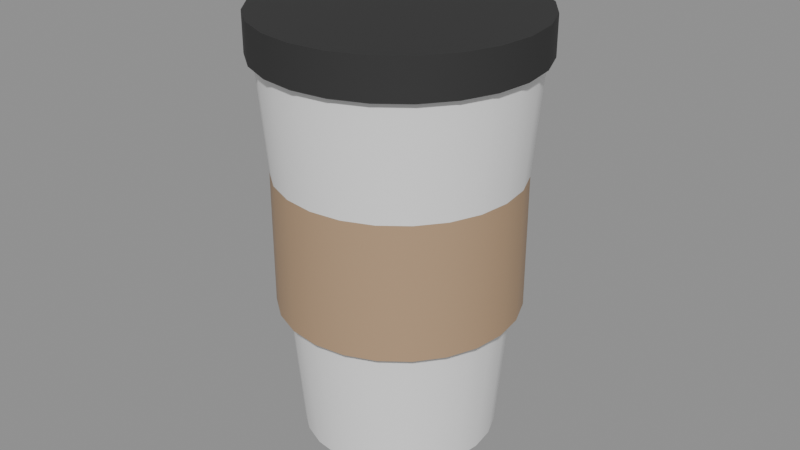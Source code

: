 # Source: SM_Coffee.blend  (saved by Blender 5.3.31; exported with 4.5.12 LTS)
import bpy
from mathutils import Matrix  # noqa: F401  (used for matrix-valued properties, if any)

bpy.ops.wm.read_factory_settings(use_empty=True)
scene = bpy.context.scene
scene.name = 'Scene'

# ---- materials (node trees are filled in below, after node groups)
mat_m_white = bpy.data.materials.new('M_White')
mat_m_white.diffuse_color = (0.9, 0.9, 0.9, 1.0)
mat_m_c_442917_0 = bpy.data.materials.new('M_C_442917_0')
mat_m_c_442917_0.diffuse_color = (0.45, 0.3, 0.18, 1.0)
mat_m_blackpolymer = bpy.data.materials.new('M_BlackPolymer')
mat_m_blackpolymer.diffuse_color = (0.03, 0.03, 0.03, 1.0)

# ---- node groups
ng_smooth_by_angle = bpy.data.node_groups.new('Smooth by Angle', 'GeometryNodeTree')
_s = ng_smooth_by_angle.interface.new_socket(name='Mesh', in_out='OUTPUT', socket_type='NodeSocketGeometry')
_s = ng_smooth_by_angle.interface.new_socket(name='Mesh', in_out='INPUT', socket_type='NodeSocketGeometry')
_s = ng_smooth_by_angle.interface.new_socket(name='Angle', in_out='INPUT', socket_type='NodeSocketFloat')
_s.subtype = 'ANGLE'
_s.default_value = 0.5236
_s.min_value = 0.0
_s.max_value = 3.142
_s.description = 'Maximum face angle for smooth edges'
_s = ng_smooth_by_angle.interface.new_socket(name='Ignore Sharpness', in_out='INPUT', socket_type='NodeSocketBool')
_s.force_non_field = True
ng_smooth_by_angle.is_modifier = True
_N = ng_smooth_by_angle.nodes; _L = ng_smooth_by_angle.links
n0 = _N.new('GeometryNodeSetShadeSmooth'); n0.name = 'Set Shade Smooth'; n0.location = (120, -80)
n0.domain = 'EDGE'
n1 = _N.new('GeometryNodeSetShadeSmooth'); n1.name = 'Set Shade Smooth.001'; n1.location = (300, -80)
n2 = _N.new('NodeGroupOutput'); n2.name = 'Group Output'; n2.location = (480, -80)
n3 = _N.new('GeometryNodeInputMeshEdgeAngle'); n3.name = 'Edge Angle'; n3.location = (-440, -240)
n4 = _N.new('NodeGroupInput'); n4.name = 'Group Input'; n4.location = (-80, -80)
n5 = _N.new('GeometryNodeInputEdgeSmooth'); n5.name = 'Is Edge Smooth'; n5.location = (-260, -120)
n6 = _N.new('GeometryNodeInputShadeSmooth'); n6.name = 'Is Shade Smooth'; n6.location = (-440, -397)
n7 = _N.new('FunctionNodeCompare'); n7.name = 'Compare'; n7.location = (-260, -260)
n7.operation = 'LESS_EQUAL'
n8 = _N.new('FunctionNodeBooleanMath'); n8.name = 'Boolean Math.001'; n8.location = (-80, -260)
n9 = _N.new('NodeGroupInput'); n9.name = 'Group Input.001'; n9.location = (-440, -329)
n10 = _N.new('NodeGroupInput'); n10.name = 'Group Input.002'; n10.location = (-259, -189)
n11 = _N.new('FunctionNodeBooleanMath'); n11.name = 'Boolean Math'; n11.location = (-80, -149)
n11.operation = 'OR'
n12 = _N.new('FunctionNodeBooleanMath'); n12.name = 'Boolean Math.002'; n12.location = (-260, -380)
n12.operation = 'OR'
n13 = _N.new('NodeGroupInput'); n13.name = 'Group Input.003'; n13.location = (-440, -460)
_L.new(n3.outputs[0], n7.inputs[0])
_L.new(n1.outputs[0], n2.inputs[0])
_L.new(n9.outputs[1], n7.inputs[1])
_L.new(n7.outputs[0], n8.inputs[0])
_L.new(n4.outputs[0], n0.inputs[0])
_L.new(n0.outputs[0], n1.inputs[0])
_L.new(n8.outputs[0], n0.inputs[2])
_L.new(n10.outputs[2], n11.inputs[1])
_L.new(n5.outputs[0], n11.inputs[0])
_L.new(n11.outputs[0], n0.inputs[1])
_L.new(n13.outputs[2], n12.inputs[1])
_L.new(n6.outputs[0], n12.inputs[0])
_L.new(n12.outputs[0], n8.inputs[1])
n2.is_active_output = True

# ---- material node trees
mat_m_white.use_nodes = True; mat_m_white.node_tree.nodes.clear()
_N = mat_m_white.node_tree.nodes; _L = mat_m_white.node_tree.links
n0 = _N.new('ShaderNodeBsdfPrincipled'); n0.name = 'Principled BSDF'; n0.location = (-200, 100)
n0.inputs[0].default_value = (0.9, 0.9, 0.9, 1.0)
n0.inputs[2].default_value = 0.6
n0.inputs[10].default_value = 0.005
n1 = _N.new('ShaderNodeOutputMaterial'); n1.name = 'Material Output'; n1.location = (200, 100)
_L.new(n0.outputs[0], n1.inputs[0])
n1.is_active_output = True
mat_m_c_442917_0.use_nodes = True; mat_m_c_442917_0.node_tree.nodes.clear()
_N = mat_m_c_442917_0.node_tree.nodes; _L = mat_m_c_442917_0.node_tree.links
n0 = _N.new('ShaderNodeBsdfPrincipled'); n0.name = 'Principled BSDF'; n0.location = (-200, 100)
n0.inputs[0].default_value = (0.45, 0.3, 0.18, 1.0)
n0.inputs[10].default_value = 0.005
n1 = _N.new('ShaderNodeOutputMaterial'); n1.name = 'Material Output'; n1.location = (200, 100)
_L.new(n0.outputs[0], n1.inputs[0])
n1.is_active_output = True
mat_m_blackpolymer.use_nodes = True; mat_m_blackpolymer.node_tree.nodes.clear()
_N = mat_m_blackpolymer.node_tree.nodes; _L = mat_m_blackpolymer.node_tree.links
n0 = _N.new('ShaderNodeBsdfPrincipled'); n0.name = 'Principled BSDF'; n0.location = (-200, 100)
n0.inputs[0].default_value = (0.03, 0.03, 0.03, 1.0)
n0.inputs[2].default_value = 0.85
n0.inputs[10].default_value = 0.005
n1 = _N.new('ShaderNodeOutputMaterial'); n1.name = 'Material Output'; n1.location = (200, 100)
_L.new(n0.outputs[0], n1.inputs[0])
n1.is_active_output = True

# ---- meshes
me_sm_coffee = bpy.data.meshes.new('SM_Coffee')
me_sm_coffee.from_pydata([(0.0, 0.03, 0.0), (0.0, 0.04, 0.12), (0.007765, 0.02898, 0.0), (0.01035, 0.03864, 0.12), (0.015, 0.02598, 0.0), (0.02, 0.03464, 0.12), (0.02121, 0.02121, 0.0), (0.02828, 0.02828, 0.12), (0.02598, 0.015, 0.0), (0.03464, 0.02, 0.12), (0.02898, 0.007765, 0.0), (0.03864, 0.01035, 0.12), (0.03, 0.0, 0.0), (0.04, 0.0, 0.12), (0.02898, -0.007765, 0.0), (0.03864, -0.01035, 0.12), (0.02598, -0.015, 0.0), (0.03464, -0.02, 0.12), (0.02121, -0.02121, 0.0), (0.02828, -0.02828, 0.12), (0.015, -0.02598, 0.0), (0.02, -0.03464, 0.12), (0.007765, -0.02898, 0.0), (0.01035, -0.03864, 0.12), (0.0, -0.03, 0.0), (0.0, -0.04, 0.12), (-0.007765, -0.02898, 0.0), (-0.01035, -0.03864, 0.12), (-0.015, -0.02598, 0.0), (-0.02, -0.03464, 0.12), (-0.02121, -0.02121, 0.0), (-0.02828, -0.02828, 0.12), (-0.02598, -0.015, 0.0), (-0.03464, -0.02, 0.12), (-0.02898, -0.007765, 0.0), (-0.03864, -0.01035, 0.12), (-0.03, 0.0, 0.0), (-0.04, 0.0, 0.12), (-0.02898, 0.007765, 0.0), (-0.03864, 0.01035, 0.12), (-0.02598, 0.015, 0.0), (-0.03464, 0.02, 0.12), (-0.02121, 0.02121, 0.0), (-0.02828, 0.02828, 0.12), (-0.015, 0.02598, 0.0), (-0.02, 0.03464, 0.12), (-0.007765, 0.02898, 0.0), (-0.01035, 0.03864, 0.12), (0.0, 0.037, 0.0425), (0.0, 0.037, 0.0875), (0.009576, 0.03574, 0.0425), (0.009576, 0.03574, 0.0875), (0.0185, 0.03204, 0.0425), (0.0185, 0.03204, 0.0875), (0.02616, 0.02616, 0.0425), (0.02616, 0.02616, 0.0875), (0.03204, 0.0185, 0.0425), (0.03204, 0.0185, 0.0875), (0.03574, 0.009576, 0.0425), (0.03574, 0.009576, 0.0875), (0.037, 0.0, 0.0425), (0.037, 0.0, 0.0875), (0.03574, -0.009576, 0.0425), (0.03574, -0.009576, 0.0875), (0.03204, -0.0185, 0.0425), (0.03204, -0.0185, 0.0875), (0.02616, -0.02616, 0.0425), (0.02616, -0.02616, 0.0875), (0.0185, -0.03204, 0.0425), (0.0185, -0.03204, 0.0875), (0.009576, -0.03574, 0.0425), (0.009576, -0.03574, 0.0875), (0.0, -0.037, 0.0425), (0.0, -0.037, 0.0875), (-0.009576, -0.03574, 0.0425), (-0.009576, -0.03574, 0.0875), (-0.0185, -0.03204, 0.0425), (-0.0185, -0.03204, 0.0875), (-0.02616, -0.02616, 0.0425), (-0.02616, -0.02616, 0.0875), (-0.03204, -0.0185, 0.0425), (-0.03204, -0.0185, 0.0875), (-0.03574, -0.009576, 0.0425), (-0.03574, -0.009576, 0.0875), (-0.037, 0.0, 0.0425), (-0.037, 0.0, 0.0875), (-0.03574, 0.009576, 0.0425), (-0.03574, 0.009576, 0.0875), (-0.03204, 0.0185, 0.0425), (-0.03204, 0.0185, 0.0875), (-0.02616, 0.02616, 0.0425), (-0.02616, 0.02616, 0.0875), (-0.0185, 0.03204, 0.0425), (-0.0185, 0.03204, 0.0875), (-0.009576, 0.03574, 0.0425), (-0.009576, 0.03574, 0.0875), (0.0, 0.042, 0.119), (0.0, 0.042, 0.131), (0.01087, 0.04057, 0.119), (0.01087, 0.04057, 0.131), (0.021, 0.03637, 0.119), (0.021, 0.03637, 0.131), (0.0297, 0.0297, 0.119), (0.0297, 0.0297, 0.131), (0.03637, 0.021, 0.119), (0.03637, 0.021, 0.131), (0.04057, 0.01087, 0.119), (0.04057, 0.01087, 0.131), (0.042, 0.0, 0.119), (0.042, 0.0, 0.131), (0.04057, -0.01087, 0.119), (0.04057, -0.01087, 0.131), (0.03637, -0.021, 0.119), (0.03637, -0.021, 0.131), (0.0297, -0.0297, 0.119), (0.0297, -0.0297, 0.131), (0.021, -0.03637, 0.119), (0.021, -0.03637, 0.131), (0.01087, -0.04057, 0.119), (0.01087, -0.04057, 0.131), (0.0, -0.042, 0.119), (0.0, -0.042, 0.131), (-0.01087, -0.04057, 0.119), (-0.01087, -0.04057, 0.131), (-0.021, -0.03637, 0.119), (-0.021, -0.03637, 0.131), (-0.0297, -0.0297, 0.119), (-0.0297, -0.0297, 0.131), (-0.03637, -0.021, 0.119), (-0.03637, -0.021, 0.131), (-0.04057, -0.01087, 0.119), (-0.04057, -0.01087, 0.131), (-0.042, 0.0, 0.119), (-0.042, 0.0, 0.131), (-0.04057, 0.01087, 0.119), (-0.04057, 0.01087, 0.131), (-0.03637, 0.021, 0.119), (-0.03637, 0.021, 0.131), (-0.0297, 0.0297, 0.119), (-0.0297, 0.0297, 0.131), (-0.021, 0.03637, 0.119), (-0.021, 0.03637, 0.131), (-0.01087, 0.04057, 0.119), (-0.01087, 0.04057, 0.131)], [], [(0, 1, 3, 2), (2, 3, 5, 4), (4, 5, 7, 6), (6, 7, 9, 8), (8, 9, 11, 10), (10, 11, 13, 12), (12, 13, 15, 14), (14, 15, 17, 16), (16, 17, 19, 18), (18, 19, 21, 20), (20, 21, 23, 22), (22, 23, 25, 24), (24, 25, 27, 26), (26, 27, 29, 28), (28, 29, 31, 30), (30, 31, 33, 32), (32, 33, 35, 34), (34, 35, 37, 36), (36, 37, 39, 38), (38, 39, 41, 40), (40, 41, 43, 42), (42, 43, 45, 44), (3, 1, 47, 45, 43, 41, 39, 37, 35, 33, 31, 29, 27, 25, 23, 21, 19, 17, 15, 13, 11, 9, 7, 5), (44, 45, 47, 46), (46, 47, 1, 0), (0, 2, 4, 6, 8, 10, 12, 14, 16, 18, 20, 22, 24, 26, 28, 30, 32, 34, 36, 38, 40, 42, 44, 46), (48, 49, 51, 50), (50, 51, 53, 52), (52, 53, 55, 54), (54, 55, 57, 56), (56, 57, 59, 58), (58, 59, 61, 60), (60, 61, 63, 62), (62, 63, 65, 64), (64, 65, 67, 66), (66, 67, 69, 68), (68, 69, 71, 70), (70, 71, 73, 72), (72, 73, 75, 74), (74, 75, 77, 76), (76, 77, 79, 78), (78, 79, 81, 80), (80, 81, 83, 82), (82, 83, 85, 84), (84, 85, 87, 86), (86, 87, 89, 88), (88, 89, 91, 90), (90, 91, 93, 92), (51, 49, 95, 93, 91, 89, 87, 85, 83, 81, 79, 77, 75, 73, 71, 69, 67, 65, 63, 61, 59, 57, 55, 53), (92, 93, 95, 94), (94, 95, 49, 48), (48, 50, 52, 54, 56, 58, 60, 62, 64, 66, 68, 70, 72, 74, 76, 78, 80, 82, 84, 86, 88, 90, 92, 94), (96, 97, 99, 98), (98, 99, 101, 100), (100, 101, 103, 102), (102, 103, 105, 104), (104, 105, 107, 106), (106, 107, 109, 108), (108, 109, 111, 110), (110, 111, 113, 112), (112, 113, 115, 114), (114, 115, 117, 116), (116, 117, 119, 118), (118, 119, 121, 120), (120, 121, 123, 122), (122, 123, 125, 124), (124, 125, 127, 126), (126, 127, 129, 128), (128, 129, 131, 130), (130, 131, 133, 132), (132, 133, 135, 134), (134, 135, 137, 136), (136, 137, 139, 138), (138, 139, 141, 140), (99, 97, 143, 141, 139, 137, 135, 133, 131, 129, 127, 125, 123, 121, 119, 117, 115, 113, 111, 109, 107, 105, 103, 101), (140, 141, 143, 142), (142, 143, 97, 96), (96, 98, 100, 102, 104, 106, 108, 110, 112, 114, 116, 118, 120, 122, 124, 126, 128, 130, 132, 134, 136, 138, 140, 142)])
me_sm_coffee.polygons.foreach_set('use_smooth', [True] * 78)
me_sm_coffee.polygons.foreach_set('material_index', [0, 0, 0, 0, 0, 0, 0, 0, 0, 0, 0, 0, 0, 0, 0, 0, 0, 0, 0, 0, 0, 0, 0, 0, 0, 0, 1, 1, 1, 1, 1, 1, 1, 1, 1, 1, 1, 1, 1, 1, 1, 1, 1, 1, 1, 1, 1, 1, 1, 1, 1, 1, 2, 2, 2, 2, 2, 2, 2, 2, 2, 2, 2, 2, 2, 2, 2, 2, 2, 2, 2, 2, 2, 2, 2, 2, 2, 2])
_uv = me_sm_coffee.uv_layers.new(name='UVMap')
_uv.uv.foreach_set('vector', [0.0, 0.0, 0.0, 0.6, 0.05176, 0.6, 0.03882, 0.0, 0.03882, 0.0, 0.05176, 0.6, 0.1, 0.6, 0.075, 0.0, 0.075, 0.0, 0.1, 0.6, 0.1414, 0.6, 0.1061, 0.0, 0.1061, 0.0, 0.1414, 0.6, 0.1, 0.6, 0.075, 0.0, 0.075, 0.0, 0.1, 0.6, 0.05176, 0.6, 0.03882, 0.0, 0.03882, 0.0, 0.05176, 0.6, 0.0, 0.6, 0.0, 0.0, 0.0, 0.0, 0.0, 0.6, -0.05176, 0.6, -0.03882, 0.0, -0.03882, 0.0, -0.05176, 0.6, -0.1, 0.6, -0.075, 0.0, -0.075, 0.0, -0.1, 0.6, -0.1414, 0.6, -0.1061, 0.0, 0.1061, 0.0, 0.1414, 0.6, 0.1, 0.6, 0.075, 0.0, 0.075, 0.0, 0.1, 0.6, 0.05176, 0.6, 0.03882, 0.0, 0.03882, 0.0, 0.05176, 0.6, 0.0, 0.6, 0.0, 0.0, 0.0, 0.0, 0.0, 0.6, -0.05176, 0.6, -0.03882, 0.0, -0.03882, 0.0, -0.05176, 0.6, -0.1, 0.6, -0.075, 0.0, -0.075, 0.0, -0.1, 0.6, -0.1414, 0.6, -0.1061, 0.0, -0.1061, 0.0, -0.1414, 0.6, -0.1, 0.6, -0.075, 0.0, -0.075, 0.0, -0.1, 0.6, -0.05176, 0.6, -0.03882, 0.0, -0.03882, 0.0, -0.05176, 0.6, 0.0, 0.6, 0.0, 0.0, 0.0, 0.0, 0.0, 0.6, 0.05176, 0.6, 0.03882, 0.0, 0.03882, 0.0, 0.05176, 0.6, 0.1, 0.6, 0.075, 0.0, 0.075, 0.0, 0.1, 0.6, 0.1414, 0.6, 0.1061, 0.0, -0.1061, 0.0, -0.1414, 0.6, -0.1, 0.6, -0.075, 0.0, 0.05176, 0.1932, 0.0, 0.2, -0.05176, 0.1932, -0.1, 0.1732, -0.1414, 0.1414, -0.1732, 0.1, -0.1932, 0.05176, -0.2, 0.0, -0.1932, -0.05176, -0.1732, -0.1, -0.1414, -0.1414, -0.1, -0.1732, -0.05176, -0.1932, 0.0, -0.2, 0.05176, -0.1932, 0.1, -0.1732, 0.1414, -0.1414, 0.1732, -0.1, 0.1932, -0.05176, 0.2, 0.0, 0.1932, 0.05176, 0.1732, 0.1, 0.1414, 0.1414, 0.1, 0.1732, -0.075, 0.0, -0.1, 0.6, -0.05176, 0.6, -0.03882, 0.0, -0.03882, 0.0, -0.05176, 0.6, 0.0, 0.6, 0.0, 0.0, 0.0, 0.15, 0.03882, 0.1449, 0.075, 0.1299, 0.1061, 0.1061, 0.1299, 0.075, 0.1449, 0.03882, 0.15, 0.0, 0.1449, -0.03882, 0.1299, -0.075, 0.1061, -0.1061, 0.075, -0.1299, 0.03882, -0.1449, 0.0, -0.15, -0.03882, -0.1449, -0.075, -0.1299, -0.1061, -0.1061, -0.1299, -0.075, -0.1449, -0.03882, -0.15, 0.0, -0.1449, 0.03882, -0.1299, 0.075, -0.1061, 0.1061, -0.075, 0.1299, -0.03882, 0.1449, 0.0, 0.2125, 0.0, 0.4375, 0.04788, 0.4375, 0.04788, 0.2125, 0.04788, 0.2125, 0.04788, 0.4375, 0.0925, 0.4375, 0.0925, 0.2125, 0.0925, 0.2125, 0.0925, 0.4375, 0.1308, 0.4375, 0.1308, 0.2125, 0.1308, 0.2125, 0.1308, 0.4375, 0.0925, 0.4375, 0.0925, 0.2125, 0.0925, 0.2125, 0.0925, 0.4375, 0.04788, 0.4375, 0.04788, 0.2125, 0.04788, 0.2125, 0.04788, 0.4375, 0.0, 0.4375, 0.0, 0.2125, 0.0, 0.2125, 0.0, 0.4375, -0.04788, 0.4375, -0.04788, 0.2125, -0.04788, 0.2125, -0.04788, 0.4375, -0.0925, 0.4375, -0.0925, 0.2125, -0.0925, 0.2125, -0.0925, 0.4375, -0.1308, 0.4375, -0.1308, 0.2125, 0.1308, 0.2125, 0.1308, 0.4375, 0.0925, 0.4375, 0.0925, 0.2125, 0.0925, 0.2125, 0.0925, 0.4375, 0.04788, 0.4375, 0.04788, 0.2125, 0.04788, 0.2125, 0.04788, 0.4375, 0.0, 0.4375, 0.0, 0.2125, 0.0, 0.2125, 0.0, 0.4375, -0.04788, 0.4375, -0.04788, 0.2125, -0.04788, 0.2125, -0.04788, 0.4375, -0.0925, 0.4375, -0.0925, 0.2125, -0.0925, 0.2125, -0.0925, 0.4375, -0.1308, 0.4375, -0.1308, 0.2125, -0.1308, 0.2125, -0.1308, 0.4375, -0.0925, 0.4375, -0.0925, 0.2125, -0.0925, 0.2125, -0.0925, 0.4375, -0.04788, 0.4375, -0.04788, 0.2125, -0.04788, 0.2125, -0.04788, 0.4375, 0.0, 0.4375, 0.0, 0.2125, 0.0, 0.2125, 0.0, 0.4375, 0.04788, 0.4375, 0.04788, 0.2125, 0.04788, 0.2125, 0.04788, 0.4375, 0.0925, 0.4375, 0.0925, 0.2125, 0.0925, 0.2125, 0.0925, 0.4375, 0.1308, 0.4375, 0.1308, 0.2125, -0.1308, 0.2125, -0.1308, 0.4375, -0.0925, 0.4375, -0.0925, 0.2125, 0.04788, 0.1787, 0.0, 0.185, -0.04788, 0.1787, -0.0925, 0.1602, -0.1308, 0.1308, -0.1602, 0.0925, -0.1787, 0.04788, -0.185, 0.0, -0.1787, -0.04788, -0.1602, -0.0925, -0.1308, -0.1308, -0.0925, -0.1602, -0.04788, -0.1787, 0.0, -0.185, 0.04788, -0.1787, 0.0925, -0.1602, 0.1308, -0.1308, 0.1602, -0.0925, 0.1787, -0.04788, 0.185, 0.0, 0.1787, 0.04788, 0.1602, 0.0925, 0.1308, 0.1308, 0.0925, 0.1602, -0.0925, 0.2125, -0.0925, 0.4375, -0.04788, 0.4375, -0.04788, 0.2125, -0.04788, 0.2125, -0.04788, 0.4375, 0.0, 0.4375, 0.0, 0.2125, 0.0, 0.185, 0.04788, 0.1787, 0.0925, 0.1602, 0.1308, 0.1308, 0.1602, 0.0925, 0.1787, 0.04788, 0.185, 0.0, 0.1787, -0.04788, 0.1602, -0.0925, 0.1308, -0.1308, 0.0925, -0.1602, 0.04788, -0.1787, 0.0, -0.185, -0.04788, -0.1787, -0.0925, -0.1602, -0.1308, -0.1308, -0.1602, -0.0925, -0.1787, -0.04788, -0.185, 0.0, -0.1787, 0.04788, -0.1602, 0.0925, -0.1308, 0.1308, -0.0925, 0.1602, -0.04788, 0.1787, 0.0, 0.595, 0.0, 0.655, 0.05435, 0.655, 0.05435, 0.595, 0.05435, 0.595, 0.05435, 0.655, 0.105, 0.655, 0.105, 0.595, 0.105, 0.595, 0.105, 0.655, 0.1485, 0.655, 0.1485, 0.595, 0.1485, 0.595, 0.1485, 0.655, 0.105, 0.655, 0.105, 0.595, 0.105, 0.595, 0.105, 0.655, 0.05435, 0.655, 0.05435, 0.595, 0.05435, 0.595, 0.05435, 0.655, 0.0, 0.655, 0.0, 0.595, 0.0, 0.595, 0.0, 0.655, -0.05435, 0.655, -0.05435, 0.595, -0.05435, 0.595, -0.05435, 0.655, -0.105, 0.655, -0.105, 0.595, -0.105, 0.595, -0.105, 0.655, -0.1485, 0.655, -0.1485, 0.595, 0.1485, 0.595, 0.1485, 0.655, 0.105, 0.655, 0.105, 0.595, 0.105, 0.595, 0.105, 0.655, 0.05435, 0.655, 0.05435, 0.595, 0.05435, 0.595, 0.05435, 0.655, 0.0, 0.655, 0.0, 0.595, 0.0, 0.595, 0.0, 0.655, -0.05435, 0.655, -0.05435, 0.595, -0.05435, 0.595, -0.05435, 0.655, -0.105, 0.655, -0.105, 0.595, -0.105, 0.595, -0.105, 0.655, -0.1485, 0.655, -0.1485, 0.595, -0.1485, 0.595, -0.1485, 0.655, -0.105, 0.655, -0.105, 0.595, -0.105, 0.595, -0.105, 0.655, -0.05435, 0.655, -0.05435, 0.595, -0.05435, 0.595, -0.05435, 0.655, 0.0, 0.655, 0.0, 0.595, 0.0, 0.595, 0.0, 0.655, 0.05435, 0.655, 0.05435, 0.595, 0.05435, 0.595, 0.05435, 0.655, 0.105, 0.655, 0.105, 0.595, 0.105, 0.595, 0.105, 0.655, 0.1485, 0.655, 0.1485, 0.595, -0.1485, 0.595, -0.1485, 0.655, -0.105, 0.655, -0.105, 0.595, 0.05435, 0.2028, 0.0, 0.21, -0.05435, 0.2028, -0.105, 0.1819, -0.1485, 0.1485, -0.1819, 0.105, -0.2028, 0.05435, -0.21, 0.0, -0.2028, -0.05435, -0.1819, -0.105, -0.1485, -0.1485, -0.105, -0.1819, -0.05435, -0.2028, 0.0, -0.21, 0.05435, -0.2028, 0.105, -0.1819, 0.1485, -0.1485, 0.1819, -0.105, 0.2028, -0.05435, 0.21, 0.0, 0.2028, 0.05435, 0.1819, 0.105, 0.1485, 0.1485, 0.105, 0.1819, -0.105, 0.595, -0.105, 0.655, -0.05435, 0.655, -0.05435, 0.595, -0.05435, 0.595, -0.05435, 0.655, 0.0, 0.655, 0.0, 0.595, 0.0, 0.21, 0.05435, 0.2028, 0.105, 0.1819, 0.1485, 0.1485, 0.1819, 0.105, 0.2028, 0.05435, 0.21, 0.0, 0.2028, -0.05435, 0.1819, -0.105, 0.1485, -0.1485, 0.105, -0.1819, 0.05435, -0.2028, 0.0, -0.21, -0.05435, -0.2028, -0.105, -0.1819, -0.1485, -0.1485, -0.1819, -0.105, -0.2028, -0.05435, -0.21, 0.0, -0.2028, 0.05435, -0.1819, 0.105, -0.1485, 0.1485, -0.105, 0.1819, -0.05435, 0.2028])
me_sm_coffee.materials.append(mat_m_white)
me_sm_coffee.materials.append(mat_m_c_442917_0)
me_sm_coffee.materials.append(mat_m_blackpolymer)
me_sm_coffee.update()

# ---- objects
ob_sm_coffee = bpy.data.objects.new('SM_Coffee', me_sm_coffee)

# ---- transforms, parenting, visibility, modifiers, constraints
ob_sm_coffee.location = (0.0, 0.0, 0.0)
_m = ob_sm_coffee.modifiers.new('Smooth by Angle', 'NODES')
_m.node_group = ng_smooth_by_angle
_gi = [s.identifier for s in ng_smooth_by_angle.interface.items_tree if s.item_type == 'SOCKET' and s.in_out == 'INPUT']
_m[_gi[1]] = 0.6109  # 'Angle'
_m.use_pin_to_last = True
_m.show_group_selector = False

# ---- collection membership
scene.collection.objects.link(ob_sm_coffee)

# ---- scene / render settings (as saved in the file)
scene.frame_start = 1; scene.frame_end = 250; scene.frame_set(1)
scene.render.engine = 'BLENDER_EEVEE_NEXT'
scene.render.bake_bias = 0.0
scene.render.bake_samples = 0
scene.render.compositor_device = 'GPU'
scene.eevee.use_volume_custom_range = False
scene.eevee.fast_gi_thickness_near = 0.1
scene.eevee.fast_gi_thickness_far = 0.0
scene.eevee.ray_tracing_options.screen_trace_thickness = 0.1
bpy.context.view_layer.update()

# ---- added for rendering (the .blend has no active camera and no usable light): camera, sun + grey world if the file has none
cam_auto = bpy.data.cameras.new('AutoCamera')
cam_auto.lens = 50.0
cam_auto.sensor_width = 36.0
cam_auto.clip_end = 1000.0
ob_auto_camera = bpy.data.objects.new('AutoCamera', cam_auto)
scene.collection.objects.link(ob_auto_camera)
ob_auto_camera.location = (0.185045, -0.222054, 0.213536)
ob_auto_camera.rotation_euler = (1.09748, -7.21219e-08, 0.694738)
scene.camera = ob_auto_camera
light_auto_sun = bpy.data.lights.new('AutoSun', 'SUN')
light_auto_sun.energy = 3.0
light_auto_sun.angle = 0.0523599
ob_auto_sun = bpy.data.objects.new('AutoSun', light_auto_sun)
scene.collection.objects.link(ob_auto_sun)
ob_auto_sun.rotation_euler = (0.872665, 0.174533, 0.523599)
if scene.world is None:
    world_auto = bpy.data.worlds.new('AutoWorld')
    world_auto.color = (0.3, 0.3, 0.3)
    scene.world = world_auto
bpy.context.view_layer.update()
